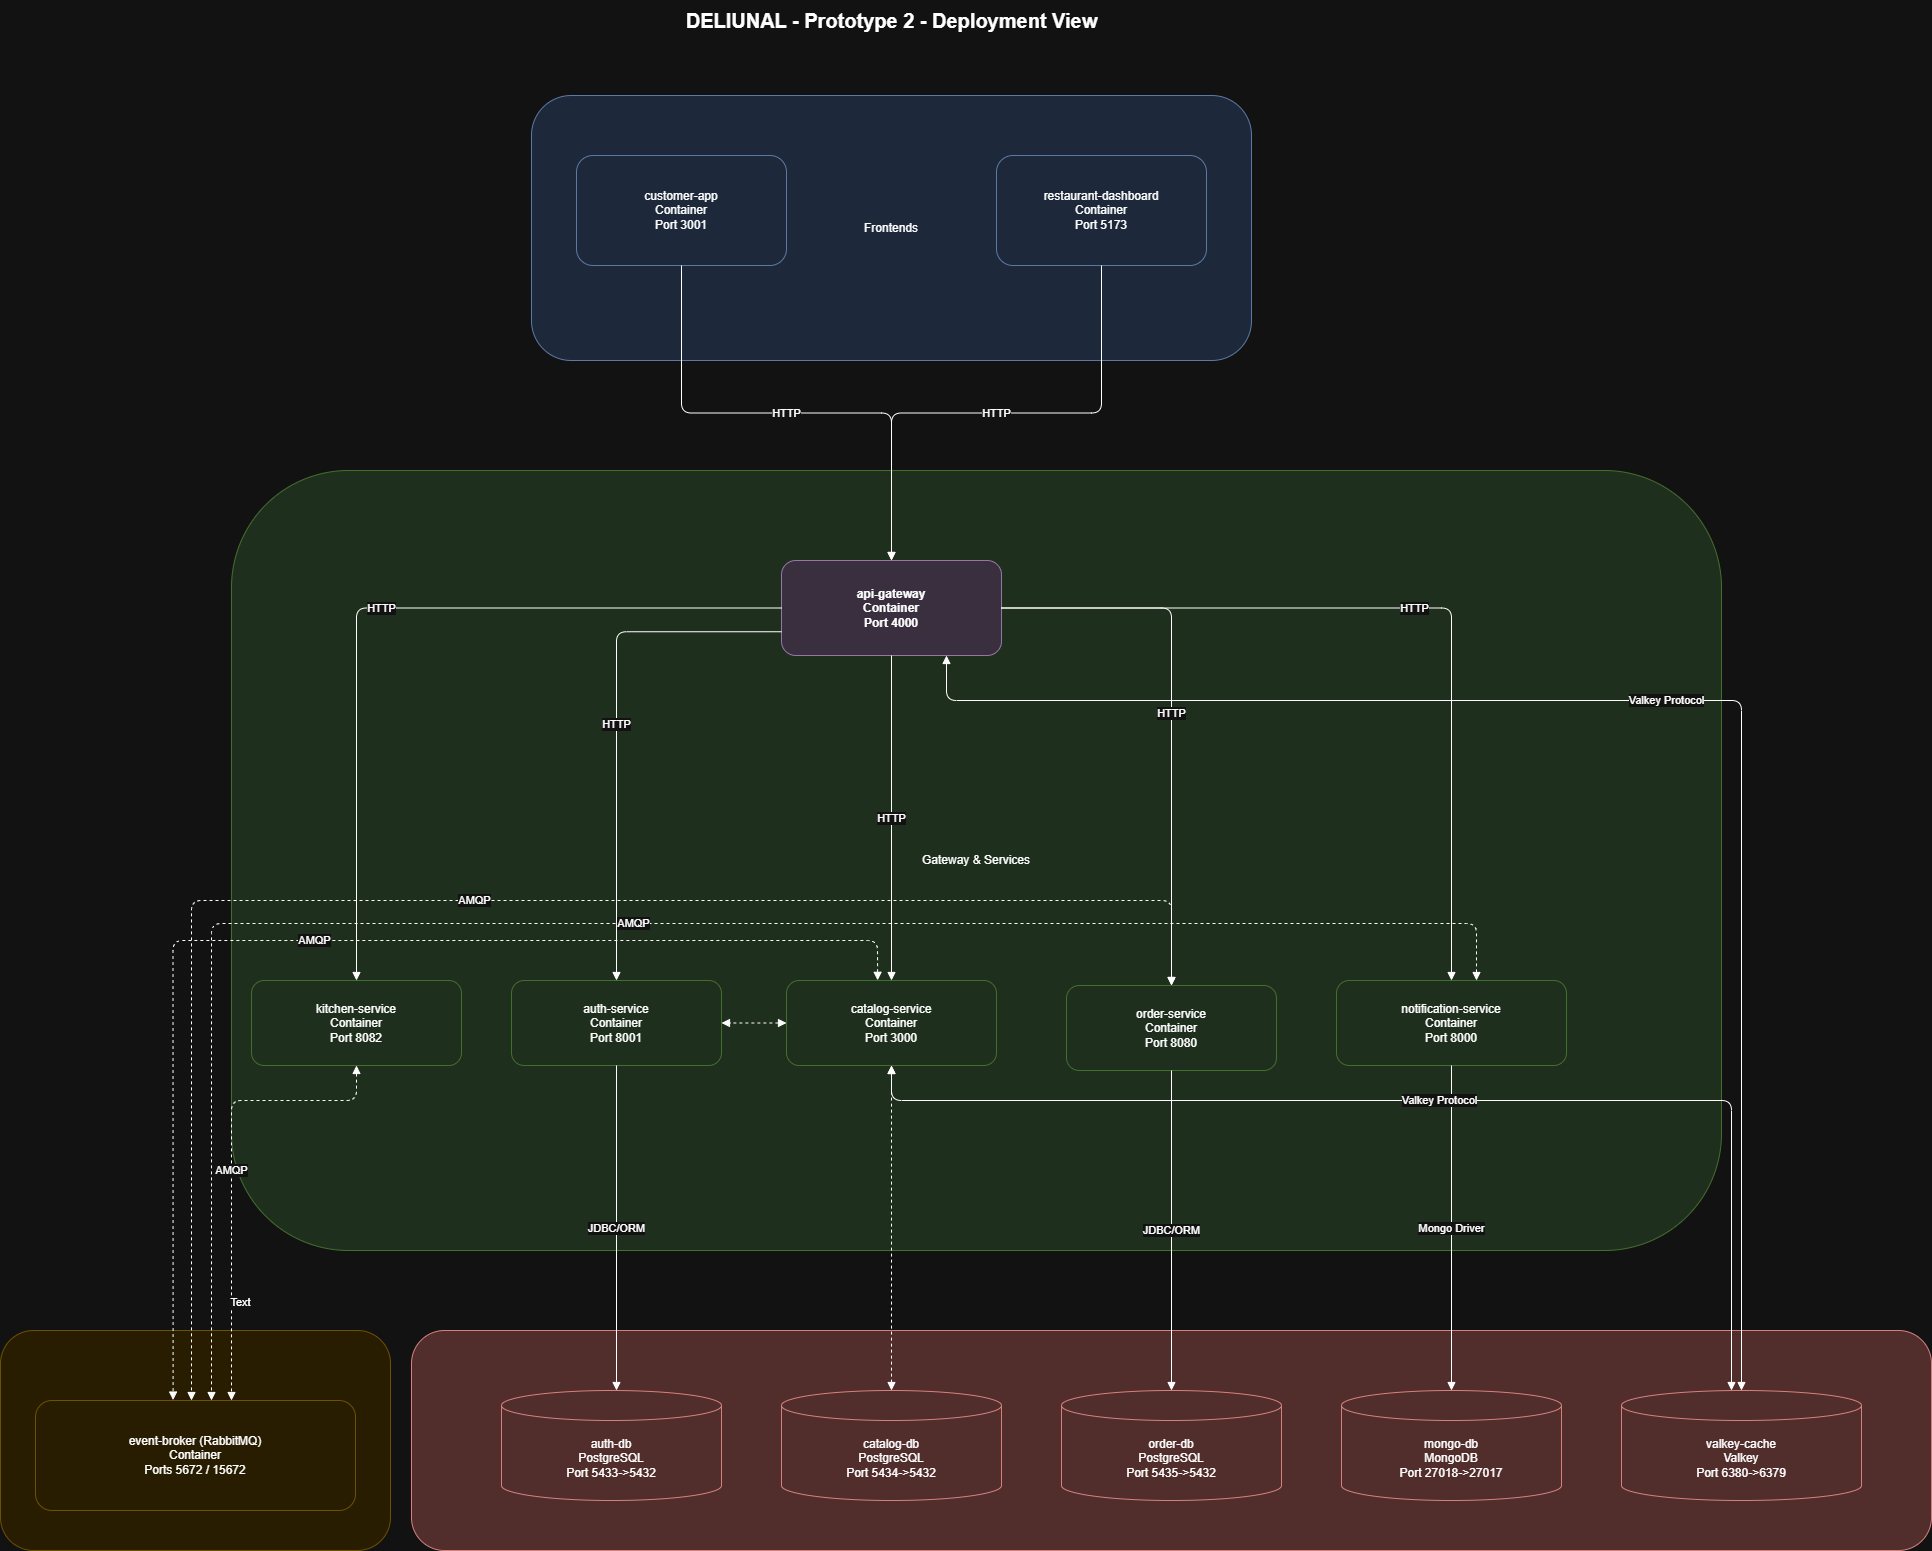

The diagram above was exported from draw.io. Its source (the exported page's mxGraphModel, read from the mxfile embedded in the PNG):
<mxGraphModel dx="3485" dy="1943" grid="1" gridSize="10" guides="1" tooltips="1" connect="1" arrows="1" fold="1" page="1" pageScale="1" pageWidth="827" pageHeight="1169" math="0" shadow="0">
  <root>
    <mxCell id="0" />
    <mxCell id="1" parent="0" />
    <mxCell id="d7lqLXFFvJHzZwizCo0X-81" parent="1" style="text;html=1;strokeColor=none;fillColor=none;align=center;verticalAlign=middle;fontSize=20;fontStyle=1;" value="DELIUNAL - Prototype 2 - Deployment View" vertex="1">
      <mxGeometry height="40" width="800" x="710" y="330" as="geometry" />
    </mxCell>
    <mxCell id="d7lqLXFFvJHzZwizCo0X-84" parent="1" style="rounded=1;whiteSpace=wrap;html=1;strokeColor=#6c8ebf;fillColor=#dae8fc;" value="Frontends" vertex="1">
      <mxGeometry height="265" width="720" x="750" y="425" as="geometry" />
    </mxCell>
    <mxCell id="d7lqLXFFvJHzZwizCo0X-85" parent="1" style="rounded=1;whiteSpace=wrap;html=1;strokeColor=#82b366;fillColor=#d5e8d4;movable=1;resizable=1;rotatable=1;deletable=1;editable=1;locked=0;connectable=1;" value="Gateway &amp; Services" vertex="1">
      <mxGeometry height="780" width="1490" x="450" y="800" as="geometry" />
    </mxCell>
    <mxCell id="d7lqLXFFvJHzZwizCo0X-86" parent="1" style="rounded=1;whiteSpace=wrap;html=1;strokeColor=#d6b656;fillColor=#fff2cc;movable=1;resizable=1;rotatable=1;deletable=1;editable=1;locked=0;connectable=1;" value="Async" vertex="1">
      <mxGeometry height="220" width="390" x="219" y="1660" as="geometry" />
    </mxCell>
    <mxCell id="d7lqLXFFvJHzZwizCo0X-87" parent="1" style="rounded=1;whiteSpace=wrap;html=1;strokeColor=#b85450;fillColor=#f8cecc;" value="Data Stores" vertex="1">
      <mxGeometry height="220" width="1520" x="630" y="1660" as="geometry" />
    </mxCell>
    <mxCell id="d7lqLXFFvJHzZwizCo0X-88" parent="1" style="rounded=1;whiteSpace=wrap;html=1;fillColor=#dae8fc;strokeColor=#6c8ebf;" value="customer-app&#10;Container&#10;Port 3001" vertex="1">
      <mxGeometry height="110" width="210" x="795" y="485" as="geometry" />
    </mxCell>
    <mxCell id="d7lqLXFFvJHzZwizCo0X-89" parent="1" style="rounded=1;whiteSpace=wrap;html=1;fillColor=#dae8fc;strokeColor=#6c8ebf;" value="restaurant-dashboard&#10;Container&#10;Port 5173" vertex="1">
      <mxGeometry height="110" width="210" x="1215" y="485" as="geometry" />
    </mxCell>
    <mxCell id="d7lqLXFFvJHzZwizCo0X-90" parent="1" style="rounded=1;whiteSpace=wrap;html=1;fillColor=#e1d5e7;strokeColor=#9673a6;fontStyle=1;" value="api-gateway&#10;Container&#10;Port 4000" vertex="1">
      <mxGeometry height="95" width="220" x="1000" y="890" as="geometry" />
    </mxCell>
    <mxCell id="d7lqLXFFvJHzZwizCo0X-91" parent="1" style="rounded=1;whiteSpace=wrap;html=1;fillColor=#d5e8d4;strokeColor=#82b366;" value="auth-service&#10;Container&#10;Port 8001" vertex="1">
      <mxGeometry height="85" width="210" x="730" y="1310" as="geometry" />
    </mxCell>
    <mxCell id="d7lqLXFFvJHzZwizCo0X-122" edge="1" parent="1" source="d7lqLXFFvJHzZwizCo0X-92" style="edgeStyle=orthogonalEdgeStyle;shape=connector;rounded=1;orthogonalLoop=1;jettySize=auto;html=1;dashed=1;strokeColor=default;align=center;verticalAlign=middle;fontFamily=Helvetica;fontSize=11;fontColor=default;labelBackgroundColor=default;startArrow=block;endArrow=block;" target="d7lqLXFFvJHzZwizCo0X-91" value="">
      <mxGeometry relative="1" as="geometry" />
    </mxCell>
    <mxCell id="d7lqLXFFvJHzZwizCo0X-92" parent="1" style="rounded=1;whiteSpace=wrap;html=1;fillColor=#d5e8d4;strokeColor=#82b366;" value="catalog-service&#10;Container&#10;Port 3000" vertex="1">
      <mxGeometry height="85" width="210" x="1005" y="1310" as="geometry" />
    </mxCell>
    <mxCell id="d7lqLXFFvJHzZwizCo0X-93" parent="1" style="rounded=1;whiteSpace=wrap;html=1;fillColor=#d5e8d4;strokeColor=#82b366;" value="order-service&#10;Container&#10;Port 8080" vertex="1">
      <mxGeometry height="85" width="210" x="1285" y="1315" as="geometry" />
    </mxCell>
    <mxCell id="d7lqLXFFvJHzZwizCo0X-94" parent="1" style="rounded=1;whiteSpace=wrap;html=1;fillColor=#d5e8d4;strokeColor=#82b366;" value="notification-service&#10;Container&#10;Port 8000" vertex="1">
      <mxGeometry height="85" width="230" x="1555" y="1310" as="geometry" />
    </mxCell>
    <mxCell id="d7lqLXFFvJHzZwizCo0X-95" parent="1" style="rounded=1;whiteSpace=wrap;html=1;fillColor=#d5e8d4;strokeColor=#82b366;" value="kitchen-service&#10;Container&#10;Port 8082" vertex="1">
      <mxGeometry height="85" width="210" x="470" y="1310" as="geometry" />
    </mxCell>
    <mxCell id="d7lqLXFFvJHzZwizCo0X-96" parent="1" style="rounded=1;whiteSpace=wrap;html=1;fillColor=#fff2cc;strokeColor=#d6b656;movable=1;resizable=1;rotatable=1;deletable=1;editable=1;locked=0;connectable=1;" value="event-broker (RabbitMQ)&#10;Container&#10;Ports 5672 / 15672" vertex="1">
      <mxGeometry height="110" width="320" x="254" y="1730" as="geometry" />
    </mxCell>
    <mxCell id="d7lqLXFFvJHzZwizCo0X-97" parent="1" style="shape=cylinder3;whiteSpace=wrap;html=1;boundedLbl=1;backgroundOutline=1;fillColor=#f8cecc;strokeColor=#b85450;" value="auth-db&#10;PostgreSQL&#10;Port 5433-&gt;5432" vertex="1">
      <mxGeometry height="110" width="220" x="720" y="1720" as="geometry" />
    </mxCell>
    <mxCell id="d7lqLXFFvJHzZwizCo0X-98" parent="1" style="shape=cylinder3;whiteSpace=wrap;html=1;boundedLbl=1;backgroundOutline=1;fillColor=#f8cecc;strokeColor=#b85450;" value="catalog-db&#10;PostgreSQL&#10;Port 5434-&gt;5432" vertex="1">
      <mxGeometry height="110" width="220" x="1000" y="1720" as="geometry" />
    </mxCell>
    <mxCell id="d7lqLXFFvJHzZwizCo0X-99" parent="1" style="shape=cylinder3;whiteSpace=wrap;html=1;boundedLbl=1;backgroundOutline=1;fillColor=#f8cecc;strokeColor=#b85450;" value="order-db&#10;PostgreSQL&#10;Port 5435-&gt;5432" vertex="1">
      <mxGeometry height="110" width="220" x="1280" y="1720" as="geometry" />
    </mxCell>
    <mxCell id="d7lqLXFFvJHzZwizCo0X-100" parent="1" style="shape=cylinder3;whiteSpace=wrap;html=1;boundedLbl=1;backgroundOutline=1;fillColor=#f8cecc;strokeColor=#b85450;" value="mongo-db&#10;MongoDB&#10;Port 27018-&gt;27017" vertex="1">
      <mxGeometry height="110" width="220" x="1560" y="1720" as="geometry" />
    </mxCell>
    <mxCell id="d7lqLXFFvJHzZwizCo0X-101" parent="1" style="shape=cylinder3;whiteSpace=wrap;html=1;boundedLbl=1;backgroundOutline=1;fillColor=#f8cecc;strokeColor=#b85450;" value="valkey-cache&#10;Valkey&#10;Port 6380-&gt;6379" vertex="1">
      <mxGeometry height="110" width="240" x="1840" y="1720" as="geometry" />
    </mxCell>
    <mxCell id="d7lqLXFFvJHzZwizCo0X-102" edge="1" parent="1" source="d7lqLXFFvJHzZwizCo0X-88" style="edgeStyle=orthogonalEdgeStyle;html=1;endArrow=block;" target="d7lqLXFFvJHzZwizCo0X-90" value="HTTP">
      <mxGeometry relative="1" as="geometry" />
    </mxCell>
    <mxCell id="d7lqLXFFvJHzZwizCo0X-103" edge="1" parent="1" source="d7lqLXFFvJHzZwizCo0X-89" style="edgeStyle=orthogonalEdgeStyle;html=1;endArrow=block;" target="d7lqLXFFvJHzZwizCo0X-90" value="HTTP">
      <mxGeometry relative="1" as="geometry" />
    </mxCell>
    <mxCell id="d7lqLXFFvJHzZwizCo0X-104" edge="1" parent="1" source="d7lqLXFFvJHzZwizCo0X-90" style="edgeStyle=orthogonalEdgeStyle;html=1;endArrow=block;exitX=0;exitY=0.75;exitDx=0;exitDy=0;" target="d7lqLXFFvJHzZwizCo0X-91" value="HTTP">
      <mxGeometry relative="1" as="geometry">
        <Array as="points">
          <mxPoint x="835" y="961" />
        </Array>
        <mxPoint x="990" y="890" as="sourcePoint" />
      </mxGeometry>
    </mxCell>
    <mxCell id="d7lqLXFFvJHzZwizCo0X-105" edge="1" parent="1" source="d7lqLXFFvJHzZwizCo0X-90" style="edgeStyle=orthogonalEdgeStyle;html=1;endArrow=block;" target="d7lqLXFFvJHzZwizCo0X-92" value="HTTP">
      <mxGeometry relative="1" as="geometry" />
    </mxCell>
    <mxCell id="d7lqLXFFvJHzZwizCo0X-106" edge="1" parent="1" source="d7lqLXFFvJHzZwizCo0X-90" style="edgeStyle=orthogonalEdgeStyle;html=1;endArrow=block;" target="d7lqLXFFvJHzZwizCo0X-93" value="HTTP">
      <mxGeometry relative="1" as="geometry" />
    </mxCell>
    <mxCell id="d7lqLXFFvJHzZwizCo0X-107" edge="1" parent="1" source="d7lqLXFFvJHzZwizCo0X-90" style="edgeStyle=orthogonalEdgeStyle;html=1;endArrow=block;" target="d7lqLXFFvJHzZwizCo0X-94" value="HTTP">
      <mxGeometry relative="1" as="geometry" />
    </mxCell>
    <mxCell id="d7lqLXFFvJHzZwizCo0X-108" edge="1" parent="1" source="d7lqLXFFvJHzZwizCo0X-90" style="edgeStyle=orthogonalEdgeStyle;html=1;endArrow=block;" target="d7lqLXFFvJHzZwizCo0X-95" value="HTTP">
      <mxGeometry relative="1" as="geometry">
        <Array as="points">
          <mxPoint x="575" y="938" />
        </Array>
      </mxGeometry>
    </mxCell>
    <mxCell id="d7lqLXFFvJHzZwizCo0X-109" edge="1" parent="1" source="d7lqLXFFvJHzZwizCo0X-91" style="edgeStyle=orthogonalEdgeStyle;html=1;endArrow=block;" target="d7lqLXFFvJHzZwizCo0X-97" value="JDBC/ORM">
      <mxGeometry relative="1" as="geometry">
        <Array as="points">
          <mxPoint x="835" y="1720" />
          <mxPoint x="835" y="1720" />
        </Array>
      </mxGeometry>
    </mxCell>
    <mxCell id="d7lqLXFFvJHzZwizCo0X-111" edge="1" parent="1" source="d7lqLXFFvJHzZwizCo0X-93" style="edgeStyle=orthogonalEdgeStyle;html=1;endArrow=block;" target="d7lqLXFFvJHzZwizCo0X-99" value="JDBC/ORM">
      <mxGeometry relative="1" as="geometry" />
    </mxCell>
    <mxCell id="d7lqLXFFvJHzZwizCo0X-112" edge="1" parent="1" source="d7lqLXFFvJHzZwizCo0X-94" style="edgeStyle=orthogonalEdgeStyle;html=1;endArrow=block;" target="d7lqLXFFvJHzZwizCo0X-100" value="Mongo Driver">
      <mxGeometry relative="1" as="geometry" />
    </mxCell>
    <mxCell id="d7lqLXFFvJHzZwizCo0X-113" edge="1" parent="1" source="d7lqLXFFvJHzZwizCo0X-90" style="edgeStyle=orthogonalEdgeStyle;html=1;startArrow=block;endArrow=block;exitX=0.75;exitY=1;exitDx=0;exitDy=0;" target="d7lqLXFFvJHzZwizCo0X-101" value="Valkey Protocol">
      <mxGeometry relative="1" as="geometry">
        <Array as="points">
          <mxPoint x="1165" y="1030" />
          <mxPoint x="1960" y="1030" />
        </Array>
      </mxGeometry>
    </mxCell>
    <mxCell id="d7lqLXFFvJHzZwizCo0X-114" edge="1" parent="1" source="d7lqLXFFvJHzZwizCo0X-92" style="edgeStyle=orthogonalEdgeStyle;html=1;startArrow=block;endArrow=block;" target="d7lqLXFFvJHzZwizCo0X-101" value="Valkey Protocol">
      <mxGeometry relative="1" as="geometry">
        <Array as="points">
          <mxPoint x="1110" y="1430" />
          <mxPoint x="1950" y="1430" />
        </Array>
      </mxGeometry>
    </mxCell>
    <mxCell id="d7lqLXFFvJHzZwizCo0X-115" edge="1" parent="1" source="d7lqLXFFvJHzZwizCo0X-92" style="edgeStyle=orthogonalEdgeStyle;html=1;startArrow=block;endArrow=block;dashed=1;exitX=0.434;exitY=-0.002;exitDx=0;exitDy=0;exitPerimeter=0;entryX=0.43;entryY=-0.004;entryDx=0;entryDy=0;entryPerimeter=0;" target="d7lqLXFFvJHzZwizCo0X-96" value="AMQP">
      <mxGeometry relative="1" as="geometry">
        <Array as="points">
          <mxPoint x="1096" y="1270" />
          <mxPoint x="392" y="1270" />
        </Array>
        <mxPoint x="1241" y="870" as="sourcePoint" />
        <mxPoint x="500" y="1410" as="targetPoint" />
      </mxGeometry>
    </mxCell>
    <mxCell id="d7lqLXFFvJHzZwizCo0X-116" edge="1" parent="1" source="d7lqLXFFvJHzZwizCo0X-93" style="edgeStyle=orthogonalEdgeStyle;html=1;startArrow=block;endArrow=block;dashed=1;" target="d7lqLXFFvJHzZwizCo0X-96" value="AMQP">
      <mxGeometry relative="1" as="geometry">
        <Array as="points">
          <mxPoint x="1390" y="1230" />
          <mxPoint x="410" y="1230" />
        </Array>
      </mxGeometry>
    </mxCell>
    <mxCell id="d7lqLXFFvJHzZwizCo0X-117" edge="1" parent="1" source="d7lqLXFFvJHzZwizCo0X-94" style="edgeStyle=orthogonalEdgeStyle;html=1;startArrow=block;endArrow=block;dashed=1;" target="d7lqLXFFvJHzZwizCo0X-96" value="AMQP">
      <mxGeometry relative="1" as="geometry">
        <Array as="points">
          <mxPoint x="1695" y="1253" />
          <mxPoint x="430" y="1253" />
        </Array>
      </mxGeometry>
    </mxCell>
    <mxCell id="d7lqLXFFvJHzZwizCo0X-118" edge="1" parent="1" source="d7lqLXFFvJHzZwizCo0X-95" style="edgeStyle=orthogonalEdgeStyle;html=1;startArrow=block;endArrow=block;dashed=1;" target="d7lqLXFFvJHzZwizCo0X-96" value="AMQP">
      <mxGeometry relative="1" as="geometry">
        <Array as="points">
          <mxPoint x="575" y="1430" />
          <mxPoint x="450" y="1430" />
        </Array>
      </mxGeometry>
    </mxCell>
    <mxCell id="d7lqLXFFvJHzZwizCo0X-120" connectable="0" parent="d7lqLXFFvJHzZwizCo0X-118" style="edgeLabel;html=1;align=center;verticalAlign=middle;resizable=0;points=[];" value="Text" vertex="1">
      <mxGeometry relative="1" x="0.5659" y="8" as="geometry">
        <mxPoint y="1" as="offset" />
      </mxGeometry>
    </mxCell>
    <mxCell id="d7lqLXFFvJHzZwizCo0X-121" edge="1" parent="1" source="d7lqLXFFvJHzZwizCo0X-92" style="edgeStyle=orthogonalEdgeStyle;shape=connector;rounded=1;orthogonalLoop=1;jettySize=auto;html=1;entryX=0.5;entryY=0;entryDx=0;entryDy=0;entryPerimeter=0;dashed=1;strokeColor=default;align=center;verticalAlign=middle;fontFamily=Helvetica;fontSize=11;fontColor=default;labelBackgroundColor=default;startArrow=block;endArrow=block;" target="d7lqLXFFvJHzZwizCo0X-98">
      <mxGeometry relative="1" as="geometry" />
    </mxCell>
  </root>
</mxGraphModel>